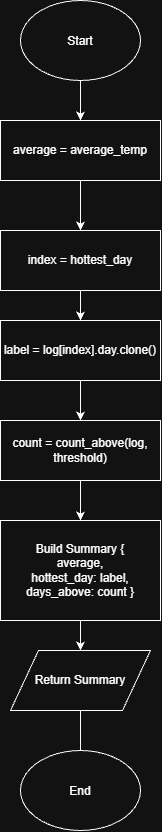

The diagram above was exported from draw.io. Its source (the exported page's mxGraphModel, read from the mxfile embedded in the PNG):
<mxGraphModel dx="772" dy="1136" grid="1" gridSize="10" guides="1" tooltips="1" connect="1" arrows="1" fold="1" page="1" pageScale="1" pageWidth="850" pageHeight="1100" math="0" shadow="0">
  <root>
    <mxCell id="0" />
    <mxCell id="1" parent="0" />
    <mxCell id="2bSR8J-KsXTfOkjmt01a-2" parent="1" style="rounded=0;whiteSpace=wrap;html=1;" value="average = average_temp" vertex="1">
      <mxGeometry height="60" width="160" x="180" y="130" as="geometry" />
    </mxCell>
    <mxCell id="2bSR8J-KsXTfOkjmt01a-3" parent="1" style="rounded=0;whiteSpace=wrap;html=1;" value="index = hottest_day" vertex="1">
      <mxGeometry height="60" width="160" x="180" y="240" as="geometry" />
    </mxCell>
    <mxCell id="2bSR8J-KsXTfOkjmt01a-4" parent="1" style="rounded=0;whiteSpace=wrap;html=1;" value="label = log[index].day.clone()" vertex="1">
      <mxGeometry height="60" width="160" x="180" y="330" as="geometry" />
    </mxCell>
    <mxCell id="2bSR8J-KsXTfOkjmt01a-5" parent="1" style="rounded=0;whiteSpace=wrap;html=1;" value="count = count_above(log, threshold)" vertex="1">
      <mxGeometry height="60" width="160" x="180" y="430" as="geometry" />
    </mxCell>
    <mxCell id="2bSR8J-KsXTfOkjmt01a-6" parent="1" style="rounded=0;whiteSpace=wrap;html=1;" value="Build Summary {&lt;br&gt;average,&lt;br&gt;hottest_day: label,&lt;br&gt;days_above: count }" vertex="1">
      <mxGeometry height="100" width="160" x="180" y="530" as="geometry" />
    </mxCell>
    <mxCell id="2bSR8J-KsXTfOkjmt01a-7" parent="1" style="shape=parallelogram;perimeter=parallelogramPerimeter;whiteSpace=wrap;html=1;" value="Return Summary" vertex="1">
      <mxGeometry height="60" width="140" x="190" y="660" as="geometry" />
    </mxCell>
    <mxCell id="2bSR8J-KsXTfOkjmt01a-9" edge="1" parent="1" style="endArrow=classic;html=1;" target="2bSR8J-KsXTfOkjmt01a-2">
      <mxGeometry relative="1" as="geometry">
        <mxPoint x="260" y="90" as="sourcePoint" />
      </mxGeometry>
    </mxCell>
    <mxCell id="2bSR8J-KsXTfOkjmt01a-10" edge="1" parent="1" source="2bSR8J-KsXTfOkjmt01a-2" style="endArrow=classic;html=1;" target="2bSR8J-KsXTfOkjmt01a-3">
      <mxGeometry relative="1" as="geometry" />
    </mxCell>
    <mxCell id="2bSR8J-KsXTfOkjmt01a-11" edge="1" parent="1" source="2bSR8J-KsXTfOkjmt01a-3" style="endArrow=classic;html=1;" target="2bSR8J-KsXTfOkjmt01a-4">
      <mxGeometry relative="1" as="geometry" />
    </mxCell>
    <mxCell id="2bSR8J-KsXTfOkjmt01a-12" edge="1" parent="1" source="2bSR8J-KsXTfOkjmt01a-4" style="endArrow=classic;html=1;" target="2bSR8J-KsXTfOkjmt01a-5">
      <mxGeometry relative="1" as="geometry" />
    </mxCell>
    <mxCell id="2bSR8J-KsXTfOkjmt01a-13" edge="1" parent="1" source="2bSR8J-KsXTfOkjmt01a-5" style="endArrow=classic;html=1;" target="2bSR8J-KsXTfOkjmt01a-6">
      <mxGeometry relative="1" as="geometry" />
    </mxCell>
    <mxCell id="2bSR8J-KsXTfOkjmt01a-14" edge="1" parent="1" source="2bSR8J-KsXTfOkjmt01a-6" style="endArrow=classic;html=1;" target="2bSR8J-KsXTfOkjmt01a-7">
      <mxGeometry relative="1" as="geometry" />
    </mxCell>
    <mxCell id="2bSR8J-KsXTfOkjmt01a-15" edge="1" parent="1" source="2bSR8J-KsXTfOkjmt01a-7" style="endArrow=classic;html=1;">
      <mxGeometry relative="1" as="geometry">
        <mxPoint x="260" y="770" as="targetPoint" />
      </mxGeometry>
    </mxCell>
    <mxCell id="2bSR8J-KsXTfOkjmt01a-19" parent="1" style="ellipse;whiteSpace=wrap;html=1;shapeInside=1;" value="Start&lt;div&gt;&lt;br/&gt;&lt;/div&gt;" vertex="1">
      <mxGeometry height="80" width="120" x="200" y="10" as="geometry" />
    </mxCell>
    <mxCell id="2bSR8J-KsXTfOkjmt01a-20" parent="1" style="ellipse;whiteSpace=wrap;html=1;shapeInside=1;" value="End" vertex="1">
      <mxGeometry height="80" width="120" x="200" y="760" as="geometry" />
    </mxCell>
  </root>
</mxGraphModel>